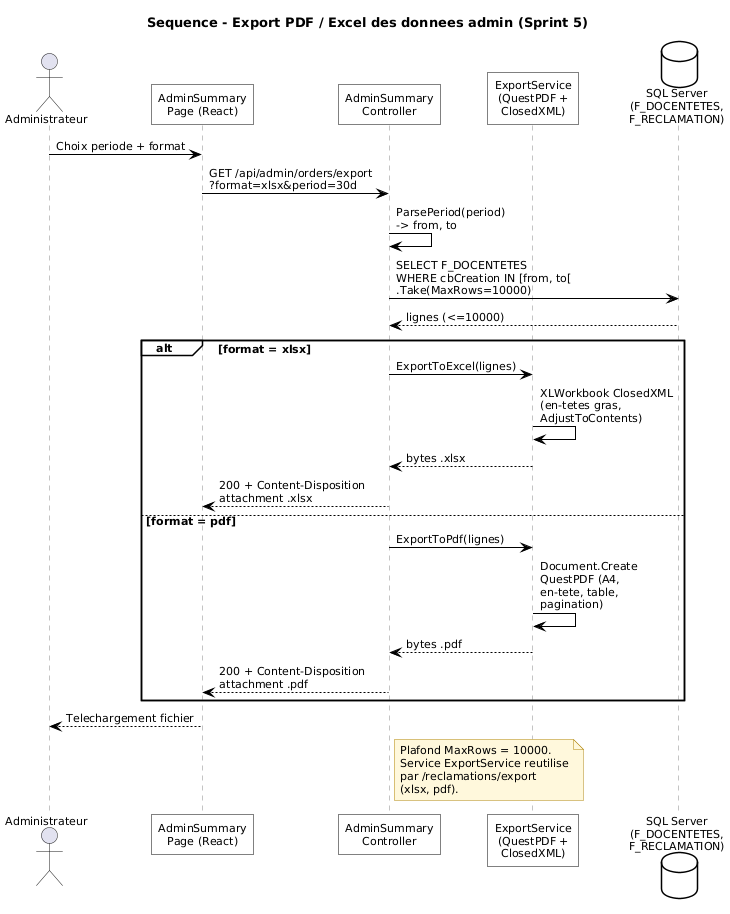

The diagram above was rendered by PlantUML. Its source (embedded in the PNG):
@startuml s5_seq_export
title Sequence - Export PDF / Excel des donnees admin (Sprint 5)

skinparam backgroundColor #FFFFFF
skinparam shadowing false
skinparam roundCorner 0
skinparam DefaultFontName Arial
skinparam DefaultFontSize 11
skinparam TitleFontSize 13
skinparam TitleFontStyle bold
skinparam ArrowColor #000000
skinparam ParticipantBorderColor #000000
skinparam ParticipantBackgroundColor #FFFFFF
skinparam SequenceLifeLineBorderColor #888888
skinparam SequenceGroupBorderColor #000000
skinparam SequenceGroupBackgroundColor #FFFFFF
skinparam DatabaseBorderColor #000000
skinparam DatabaseBackgroundColor #FFFFFF
skinparam NoteBorderColor #B0860B
skinparam NoteBackgroundColor #FFF8DC

actor "Administrateur" as ADM
participant "AdminSummary\nPage (React)" as UI
participant "AdminSummary\nController" as CT
participant "ExportService\n(QuestPDF +\nClosedXML)" as EX
database "SQL Server\n(F_DOCENTETES,\nF_RECLAMATION)" as DB

ADM -> UI : Choix periode + format
UI -> CT : GET /api/admin/orders/export\n?format=xlsx&period=30d

CT -> CT : ParsePeriod(period)\n-> from, to
CT -> DB : SELECT F_DOCENTETES\nWHERE cbCreation IN [from, to[\n.Take(MaxRows=10000)
DB --> CT : lignes (<=10000)

alt format = xlsx
  CT -> EX : ExportToExcel(lignes)
  EX -> EX : XLWorkbook ClosedXML\n(en-tetes gras,\nAdjustToContents)
  EX --> CT : bytes .xlsx
  CT --> UI : 200 + Content-Disposition\nattachment .xlsx
else format = pdf
  CT -> EX : ExportToPdf(lignes)
  EX -> EX : Document.Create\nQuestPDF (A4,\nen-tete, table,\npagination)
  EX --> CT : bytes .pdf
  CT --> UI : 200 + Content-Disposition\nattachment .pdf
end

UI --> ADM : Telechargement fichier

note right of CT
  Plafond MaxRows = 10000.
  Service ExportService reutilise
  par /reclamations/export
  (xlsx, pdf).
end note

@enduml